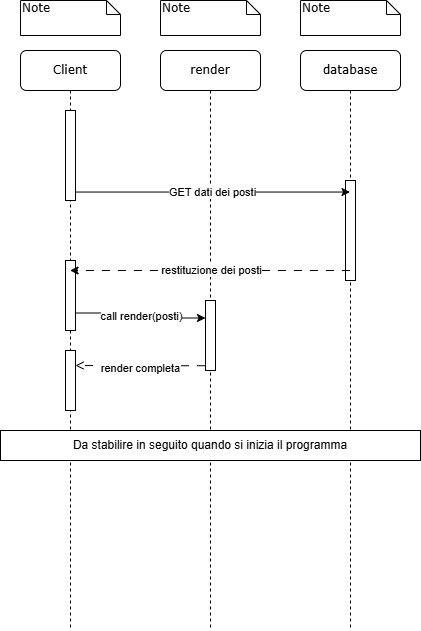

The diagram above was exported from draw.io. Its source (the exported page's mxGraphModel, read from the mxfile embedded in the PNG):
<mxGraphModel dx="1000" dy="530" grid="1" gridSize="10" guides="1" tooltips="1" connect="1" arrows="1" fold="1" page="1" pageScale="1" pageWidth="850" pageHeight="1100" math="0" shadow="0">
  <root>
    <mxCell id="0" />
    <mxCell id="1" parent="0" />
    <mxCell id="aGN9kra87k_Nwb6phzb0-5" value="database" style="shape=umlLifeline;perimeter=lifelinePerimeter;whiteSpace=wrap;html=1;container=1;collapsible=0;recursiveResize=0;outlineConnect=0;rounded=1;shadow=0;comic=0;labelBackgroundColor=none;strokeWidth=1;fontFamily=Verdana;fontSize=12;align=center;" vertex="1" parent="1">
      <mxGeometry x="320" y="80" width="100" height="580" as="geometry" />
    </mxCell>
    <mxCell id="aGN9kra87k_Nwb6phzb0-6" value="" style="html=1;points=[];perimeter=orthogonalPerimeter;rounded=0;shadow=0;comic=0;labelBackgroundColor=none;strokeWidth=1;fontFamily=Verdana;fontSize=12;align=center;" vertex="1" parent="aGN9kra87k_Nwb6phzb0-5">
      <mxGeometry x="45" y="130" width="10" height="100" as="geometry" />
    </mxCell>
    <mxCell id="aGN9kra87k_Nwb6phzb0-7" value="Client" style="shape=umlLifeline;perimeter=lifelinePerimeter;whiteSpace=wrap;html=1;container=1;collapsible=0;recursiveResize=0;outlineConnect=0;rounded=1;shadow=0;comic=0;labelBackgroundColor=none;strokeWidth=1;fontFamily=Verdana;fontSize=12;align=center;" vertex="1" parent="1">
      <mxGeometry x="40" y="80" width="100" height="580" as="geometry" />
    </mxCell>
    <mxCell id="aGN9kra87k_Nwb6phzb0-8" value="" style="html=1;points=[];perimeter=orthogonalPerimeter;rounded=0;shadow=0;comic=0;labelBackgroundColor=none;strokeWidth=1;fontFamily=Verdana;fontSize=12;align=center;" vertex="1" parent="aGN9kra87k_Nwb6phzb0-7">
      <mxGeometry x="45" y="60" width="10" height="90" as="geometry" />
    </mxCell>
    <mxCell id="aGN9kra87k_Nwb6phzb0-9" value="" style="rounded=0;whiteSpace=wrap;html=1;" vertex="1" parent="aGN9kra87k_Nwb6phzb0-7">
      <mxGeometry x="45" y="210" width="10" height="70" as="geometry" />
    </mxCell>
    <mxCell id="aGN9kra87k_Nwb6phzb0-10" value="" style="rounded=0;whiteSpace=wrap;html=1;" vertex="1" parent="aGN9kra87k_Nwb6phzb0-7">
      <mxGeometry x="45" y="300" width="10" height="60" as="geometry" />
    </mxCell>
    <mxCell id="aGN9kra87k_Nwb6phzb0-11" value="Note" style="shape=note;whiteSpace=wrap;html=1;size=14;verticalAlign=top;align=left;spacingTop=-6;rounded=0;shadow=0;comic=0;labelBackgroundColor=none;strokeWidth=1;fontFamily=Verdana;fontSize=12" vertex="1" parent="1">
      <mxGeometry x="40" y="30" width="100" height="35" as="geometry" />
    </mxCell>
    <mxCell id="aGN9kra87k_Nwb6phzb0-13" value="Note" style="shape=note;whiteSpace=wrap;html=1;size=14;verticalAlign=top;align=left;spacingTop=-6;rounded=0;shadow=0;comic=0;labelBackgroundColor=none;strokeWidth=1;fontFamily=Verdana;fontSize=12" vertex="1" parent="1">
      <mxGeometry x="320" y="30" width="100" height="35" as="geometry" />
    </mxCell>
    <mxCell id="aGN9kra87k_Nwb6phzb0-26" value="render" style="shape=umlLifeline;perimeter=lifelinePerimeter;whiteSpace=wrap;html=1;container=1;collapsible=0;recursiveResize=0;outlineConnect=0;rounded=1;shadow=0;comic=0;labelBackgroundColor=none;strokeWidth=1;fontFamily=Verdana;fontSize=12;align=center;" vertex="1" parent="1">
      <mxGeometry x="180" y="80" width="100" height="580" as="geometry" />
    </mxCell>
    <mxCell id="aGN9kra87k_Nwb6phzb0-27" value="" style="rounded=0;whiteSpace=wrap;html=1;" vertex="1" parent="aGN9kra87k_Nwb6phzb0-26">
      <mxGeometry x="45" y="250" width="10" height="70" as="geometry" />
    </mxCell>
    <mxCell id="aGN9kra87k_Nwb6phzb0-28" value="Note" style="shape=note;whiteSpace=wrap;html=1;size=14;verticalAlign=top;align=left;spacingTop=-6;rounded=0;shadow=0;comic=0;labelBackgroundColor=none;strokeWidth=1;fontFamily=Verdana;fontSize=12" vertex="1" parent="1">
      <mxGeometry x="180" y="30" width="100" height="35" as="geometry" />
    </mxCell>
    <mxCell id="aGN9kra87k_Nwb6phzb0-29" style="edgeStyle=orthogonalEdgeStyle;rounded=0;orthogonalLoop=1;jettySize=auto;html=1;entryX=0;entryY=0.25;entryDx=0;entryDy=0;exitX=1;exitY=0.75;exitDx=0;exitDy=0;" edge="1" parent="1" source="aGN9kra87k_Nwb6phzb0-9" target="aGN9kra87k_Nwb6phzb0-27">
      <mxGeometry relative="1" as="geometry">
        <mxPoint x="90" y="345" as="sourcePoint" />
        <mxPoint x="765" y="350" as="targetPoint" />
        <Array as="points" />
      </mxGeometry>
    </mxCell>
    <mxCell id="aGN9kra87k_Nwb6phzb0-30" value="call render(posti)" style="edgeLabel;html=1;align=center;verticalAlign=middle;resizable=0;points=[];" vertex="1" connectable="0" parent="aGN9kra87k_Nwb6phzb0-29">
      <mxGeometry x="-0.0039" y="1" relative="1" as="geometry">
        <mxPoint as="offset" />
      </mxGeometry>
    </mxCell>
    <mxCell id="aGN9kra87k_Nwb6phzb0-31" style="edgeStyle=orthogonalEdgeStyle;rounded=0;orthogonalLoop=1;jettySize=auto;html=1;exitX=-0.053;exitY=0.932;exitDx=0;exitDy=0;entryX=1;entryY=0.25;entryDx=0;entryDy=0;exitPerimeter=0;endArrow=open;endFill=0;dashed=1;dashPattern=8 8;" edge="1" parent="1" source="aGN9kra87k_Nwb6phzb0-27" target="aGN9kra87k_Nwb6phzb0-10">
      <mxGeometry relative="1" as="geometry" />
    </mxCell>
    <mxCell id="aGN9kra87k_Nwb6phzb0-32" value="render completa" style="edgeLabel;html=1;align=center;verticalAlign=middle;resizable=0;points=[];" vertex="1" connectable="0" parent="aGN9kra87k_Nwb6phzb0-31">
      <mxGeometry x="-0.001" y="1" relative="1" as="geometry">
        <mxPoint y="1" as="offset" />
      </mxGeometry>
    </mxCell>
    <mxCell id="aGN9kra87k_Nwb6phzb0-33" value="Da stabilire in seguito quando si inizia il programma" style="rounded=0;whiteSpace=wrap;html=1;" vertex="1" parent="1">
      <mxGeometry x="20" y="460" width="420" height="30" as="geometry" />
    </mxCell>
    <mxCell id="aGN9kra87k_Nwb6phzb0-34" value="" style="endArrow=classic;html=1;rounded=0;exitX=1.038;exitY=0.906;exitDx=0;exitDy=0;exitPerimeter=0;" edge="1" parent="1" source="aGN9kra87k_Nwb6phzb0-8" target="aGN9kra87k_Nwb6phzb0-5">
      <mxGeometry width="50" height="50" relative="1" as="geometry">
        <mxPoint x="220" y="300" as="sourcePoint" />
        <mxPoint x="270" y="250" as="targetPoint" />
      </mxGeometry>
    </mxCell>
    <mxCell id="aGN9kra87k_Nwb6phzb0-35" value="GET dati dei posti" style="edgeLabel;html=1;align=center;verticalAlign=middle;resizable=0;points=[];" vertex="1" connectable="0" parent="aGN9kra87k_Nwb6phzb0-34">
      <mxGeometry x="-0.0055" relative="1" as="geometry">
        <mxPoint as="offset" />
      </mxGeometry>
    </mxCell>
    <mxCell id="aGN9kra87k_Nwb6phzb0-36" value="" style="endArrow=classic;html=1;rounded=0;dashed=1;dashPattern=8 8;" edge="1" parent="1" target="aGN9kra87k_Nwb6phzb0-7">
      <mxGeometry width="50" height="50" relative="1" as="geometry">
        <mxPoint x="369.5" y="300" as="sourcePoint" />
        <mxPoint x="270" y="300" as="targetPoint" />
      </mxGeometry>
    </mxCell>
    <mxCell id="aGN9kra87k_Nwb6phzb0-39" value="restituzione dei posti" style="edgeLabel;html=1;align=center;verticalAlign=middle;resizable=0;points=[];" vertex="1" connectable="0" parent="aGN9kra87k_Nwb6phzb0-36">
      <mxGeometry x="-0.0038" relative="1" as="geometry">
        <mxPoint as="offset" />
      </mxGeometry>
    </mxCell>
  </root>
</mxGraphModel>